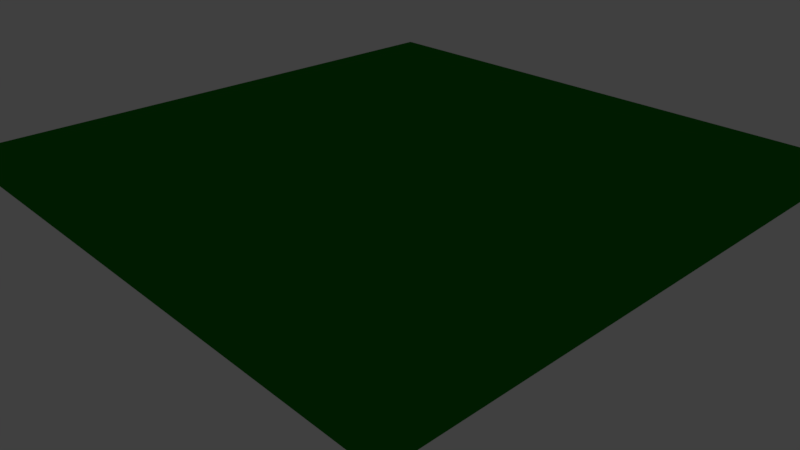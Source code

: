 # Source: vilinha.blend  (saved by Blender 2.79.0; exported with 4.5.12 LTS)
import bpy
from mathutils import Matrix  # noqa: F401  (used for matrix-valued properties, if any)

bpy.ops.wm.read_factory_settings(use_empty=True)
scene = bpy.context.scene
scene.name = 'Scene'

# ---- collections
col_collection_1 = bpy.data.collections.new('Collection 1'); scene.collection.children.link(col_collection_1)
col_collection_3 = bpy.data.collections.new('Collection 3'); scene.collection.children.link(col_collection_3)
col_collection_3.hide_render = True
col_collection_3.hide_viewport = True

# ---- materials (node trees are filled in below, after node groups)
mat_graminha = bpy.data.materials.new('Graminha')
mat_graminha.alpha_threshold = 0.0
mat_graminha.roughness = 0.5
mat_material_001 = bpy.data.materials.new('Material.001')
mat_material_001.alpha_threshold = 0.0
mat_material_001.roughness = 0.5

# ---- material node trees
mat_graminha.use_nodes = True; mat_graminha.node_tree.nodes.clear()
_N = mat_graminha.node_tree.nodes; _L = mat_graminha.node_tree.links
n0 = _N.new('ShaderNodeOutputMaterial'); n0.name = 'Material Output'; n0.location = (300, 300)
n1 = _N.new('ShaderNodeMixShader'); n1.name = 'Mix Shader'; n1.location = (60, 320)
n1.inputs[0].default_value = 0.1
n2 = _N.new('ShaderNodeMixShader'); n2.name = 'Mix Shader.001'; n2.location = (-220, 400)
n2.inputs[0].default_value = 0.3
n3 = _N.new('ShaderNodeBsdfTranslucent'); n3.name = 'Translucent BSDF'; n3.location = (-480, 300)
n3.inputs[0].default_value = (0.03268, 0.8, 0.0327, 1.0)
n4 = _N.new('ShaderNodeBsdfDiffuse'); n4.name = 'Diffuse BSDF'; n4.location = (-500, 540)
n5 = _N.new('ShaderNodeMath'); n5.name = 'Math'; n5.location = (-720, 560)
n5.operation = 'SUBTRACT'
_L.new(n1.outputs[0], n0.inputs[0])
_L.new(n2.outputs[0], n1.inputs[1])
_L.new(n3.outputs[0], n2.inputs[2])
_L.new(n4.outputs[0], n2.inputs[1])
_L.new(n5.outputs[0], n4.inputs[0])
n0.is_active_output = True
mat_material_001.use_nodes = True; mat_material_001.node_tree.nodes.clear()
_N = mat_material_001.node_tree.nodes; _L = mat_material_001.node_tree.links
n0 = _N.new('ShaderNodeBsdfTranslucent'); n0.name = 'Translucent BSDF'; n0.location = (140, -80)
n1 = _N.new('ShaderNodeOutputMaterial'); n1.name = 'Material Output'; n1.location = (420, 320)
n2 = _N.new('ShaderNodeBsdfDiffuse'); n2.name = 'Diffuse BSDF'; n2.location = (240, 340)
n3 = _N.new('ShaderNodeValToRGB'); n3.name = 'ColorRamp'; n3.location = (-40, 260)
n3.color_ramp.interpolation = 'CONSTANT'
while len(n3.color_ramp.elements) > 1: n3.color_ramp.elements.remove(n3.color_ramp.elements[-1])
n3.color_ramp.elements[0].position = 0.0; n3.color_ramp.elements[0].color = (0.5561, 0.4098, 0.06242, 1.0)
_e = n3.color_ramp.elements.new(0.25); _e.color = (0.06919, 0.04525, 0.5939, 1.0)
_e = n3.color_ramp.elements.new(0.5); _e.color = (0.05316, 0.7781, 0.05308, 1.0)
_e = n3.color_ramp.elements.new(0.725); _e.color = (0.01621, 0.3282, 0.03432, 1.0)
_e = n3.color_ramp.elements.new(1.0); _e.color = (0.4667, 0.3247, 0.5001, 1.0)
n4 = _N.new('ShaderNodeObjectInfo'); n4.name = 'Object Info'; n4.location = (-220, 460)
_L.new(n2.outputs[0], n1.inputs[0])
_L.new(n3.outputs[0], n2.inputs[0])
_L.new(n4.outputs[5], n3.inputs[0])
n1.is_active_output = True

# ---- world
world_world = bpy.data.worlds.new('World'); scene.world = world_world
world_world.color = (0.05088, 0.05088, 0.05088)
world_world.use_sun_shadow = False
world_world.sun_shadow_jitter_overblur = 0.0
world_world.cycles.sampling_method = 'MANUAL'

# ---- cameras
cam_camera = bpy.data.cameras.new('Camera')
cam_camera.clip_end = 100.0
cam_camera.lens = 35.0
cam_camera.sensor_width = 32.0
cam_camera.sensor_height = 18.0
cam_camera.ortho_scale = 7.314
cam_camera.dof.focus_distance = 0.0

# ---- lights
light_lamp = bpy.data.lights.new('Lamp', 'POINT')
light_lamp.transmission_factor = 0.0
light_lamp.cutoff_distance = 30.0
light_lamp.energy = 100.0
light_lamp.shadow_buffer_clip_start = 1.001
light_lamp.shadow_soft_size = 0.1
light_lamp.shadow_maximum_resolution = 0.006
light_lamp.use_absolute_resolution = True

# ---- meshes
me_plane = bpy.data.meshes.new('Plane')
me_plane.from_pydata([(-1.0, -1.0, 0.0), (1.0, -1.0, 0.0), (-1.0, 1.0, 0.0), (1.0, 1.0, 0.0)], [], [(0, 1, 3, 2)])
me_plane.materials.append(mat_graminha)
me_plane.use_remesh_preserve_volume = False
me_plane.use_remesh_preserve_attributes = False
me_plane.use_mirror_vertex_groups = False
me_plane.update()
me_cube_003 = bpy.data.meshes.new('Cube.003')
me_cube_003.from_pydata([(-0.7852, -2.638, 0.0), (-0.7852, -2.638, 2.0), (-0.7852, 2.638, 0.0), (-0.7852, 2.638, 2.0), (0.7852, -2.638, 0.0), (0.7852, -2.638, 2.0), (0.7852, 2.638, 0.0), (0.7852, 2.638, 2.0), (-1.201, -3.138, 2.0), (-1.201, 3.138, 2.0), (1.201, 3.138, 2.0), (1.201, -3.138, 2.0), (1.766e-09, -2.289, 2.746), (1.766e-09, 2.289, 2.746), (-0.7852, 0.8795, 0.0), (-0.7852, -0.8795, 0.0), (-0.7852, -2.638, 0.6667), (-0.7852, -2.638, 1.333), (-0.7852, -0.8795, 2.0), (-0.7852, 0.8795, 2.0), (-0.7852, 2.638, 1.333), (-0.7852, 2.638, 0.6667), (0.2617, 2.638, 0.0), (-0.2617, 2.638, 0.0), (-0.2617, 2.638, 2.0), (0.2617, 2.638, 2.0), (0.7852, 2.638, 1.333), (0.7852, 2.638, 0.6667), (0.7852, -0.8795, 0.0), (0.7852, 0.8795, 0.0), (0.7852, 0.8795, 2.0), (0.7852, -0.8795, 2.0), (0.7852, -2.638, 1.333), (0.7852, -2.638, 0.6667), (-0.2617, -2.638, 0.0), (0.2617, -2.638, 0.0), (0.2617, -2.638, 2.0), (-0.2617, -2.638, 2.0), (-0.2617, 0.8795, 0.0), (-0.2617, -0.8795, 0.0), (0.2617, 0.8795, 0.0), (0.2617, -0.8795, 0.0), (0.2617, -2.638, 0.6667), (-0.2617, -2.638, 0.6667), (0.2617, -2.638, 1.333), (-0.2617, -2.638, 1.333), (0.7852, 0.8795, 0.6667), (0.7852, -0.8795, 0.6667), (0.7852, 0.8795, 1.333), (0.7852, -0.8795, 1.333), (-0.2617, 2.638, 0.6667), (0.2617, 2.638, 0.6667), (-0.2617, 2.638, 1.333), (0.2617, 2.638, 1.333), (-0.7852, -0.8795, 0.6667), (-0.7852, 0.8795, 0.6667), (-0.7852, -0.8795, 1.333), (-0.7852, 0.8795, 1.333)], [], [(57, 19, 3, 20), (53, 25, 7, 26), (49, 31, 5, 32), (45, 37, 1, 17), (41, 28, 4, 35), (7, 25, 24, 3, 9, 10), (11, 10, 13, 12), (5, 31, 30, 7, 10, 11), (3, 19, 18, 1, 8, 9), (1, 37, 36, 5, 11, 8), (9, 8, 12, 13), (8, 11, 12), (10, 9, 13), (15, 39, 34, 0), (39, 41, 35, 34), (2, 23, 38, 14), (14, 38, 39, 15), (23, 22, 40, 38), (38, 40, 41, 39), (22, 6, 29, 40), (40, 29, 28, 41), (34, 43, 16, 0), (43, 45, 17, 16), (4, 33, 42, 35), (33, 32, 44, 42), (32, 5, 36, 44), (44, 36, 37, 45), (28, 47, 33, 4), (47, 49, 32, 33), (6, 27, 46, 29), (29, 46, 47, 28), (27, 26, 48, 46), (26, 7, 30, 48), (48, 30, 31, 49), (22, 51, 27, 6), (51, 53, 26, 27), (2, 21, 50, 23), (23, 50, 51, 22), (21, 20, 52, 50), (20, 3, 24, 52), (52, 24, 25, 53), (14, 55, 21, 2), (55, 57, 20, 21), (0, 16, 54, 15), (15, 54, 55, 14), (16, 17, 56, 54), (17, 1, 18, 56), (56, 18, 19, 57)])
me_cube_003.materials.append(mat_material_001)
me_cube_003.use_remesh_preserve_volume = False
me_cube_003.use_remesh_preserve_attributes = False
me_cube_003.use_mirror_vertex_groups = False
me_cube_003.update()
me_cube_002 = bpy.data.meshes.new('Cube.002')
me_cube_002.from_pydata([(-1.0, -1.922, 0.0), (-1.0, -1.922, 2.079), (-1.0, 1.922, 0.0), (-1.0, 1.922, 2.079), (1.0, -1.922, 0.0), (1.0, -1.922, 2.079), (1.0, 1.922, 0.0), (1.0, 1.922, 2.079), (-1.529, -2.287, 2.079), (-1.529, 2.287, 2.079), (1.529, 2.287, 2.079), (1.529, -2.287, 2.079), (0.4538, -1.668, 3.334), (0.4538, 1.668, 3.334), (-1.0, 0.6408, 0.0), (-1.0, -0.6408, 0.0), (-1.0, -1.922, 0.6667), (-1.0, -1.922, 1.333), (-1.0, -0.6408, 2.079), (-1.0, 0.6408, 2.079), (-1.0, 1.922, 1.333), (-1.0, 1.922, 0.6667), (0.3333, 1.922, 0.0), (-0.3333, 1.922, 0.0), (-0.3333, 1.922, 2.079), (0.3333, 1.922, 2.079), (1.0, 1.922, 1.333), (1.0, 1.922, 0.6667), (1.0, -0.6408, 0.0), (1.0, 0.6408, 0.0), (1.0, 0.6408, 2.079), (1.0, -0.6408, 2.079), (1.0, -1.922, 1.333), (1.0, -1.922, 0.6667), (-0.3333, -1.922, 0.0), (0.3333, -1.922, 0.0), (0.3333, -1.922, 2.079), (-0.3333, -1.922, 2.079), (-0.3333, 0.6408, 0.0), (-0.3333, -0.6408, 0.0), (0.3333, 0.6408, 0.0), (0.3333, -0.6408, 0.0), (0.3333, -1.922, 0.6667), (-0.3333, -1.922, 0.6667), (0.3333, -1.922, 1.333), (-0.3333, -1.922, 1.333), (1.0, 0.6408, 0.6667), (1.0, -0.6408, 0.6667), (1.0, 0.6408, 1.333), (1.0, -0.6408, 1.333), (-0.3333, 1.922, 0.6667), (0.3333, 1.922, 0.6667), (-0.3333, 1.922, 1.333), (0.3333, 1.922, 1.333), (-1.0, -0.6408, 0.6667), (-1.0, 0.6408, 0.6667), (-1.0, -0.6408, 1.333), (-1.0, 0.6408, 1.333)], [], [(57, 19, 3, 20), (53, 25, 7, 26), (49, 31, 5, 32), (45, 37, 1, 17), (41, 28, 4, 35), (7, 25, 24, 3, 9, 10), (11, 10, 13, 12), (5, 31, 30, 7, 10, 11), (3, 19, 18, 1, 8, 9), (1, 37, 36, 5, 11, 8), (9, 8, 12, 13), (8, 11, 12), (10, 9, 13), (15, 39, 34, 0), (39, 41, 35, 34), (2, 23, 38, 14), (14, 38, 39, 15), (23, 22, 40, 38), (38, 40, 41, 39), (22, 6, 29, 40), (40, 29, 28, 41), (34, 43, 16, 0), (43, 45, 17, 16), (4, 33, 42, 35), (33, 32, 44, 42), (32, 5, 36, 44), (44, 36, 37, 45), (28, 47, 33, 4), (47, 49, 32, 33), (6, 27, 46, 29), (29, 46, 47, 28), (27, 26, 48, 46), (26, 7, 30, 48), (48, 30, 31, 49), (22, 51, 27, 6), (51, 53, 26, 27), (2, 21, 50, 23), (23, 50, 51, 22), (21, 20, 52, 50), (20, 3, 24, 52), (52, 24, 25, 53), (14, 55, 21, 2), (55, 57, 20, 21), (0, 16, 54, 15), (15, 54, 55, 14), (16, 17, 56, 54), (17, 1, 18, 56), (56, 18, 19, 57)])
me_cube_002.materials.append(mat_material_001)
me_cube_002.use_remesh_preserve_volume = False
me_cube_002.use_remesh_preserve_attributes = False
me_cube_002.use_mirror_vertex_groups = False
me_cube_002.update()
me_cube_001 = bpy.data.meshes.new('Cube.001')
me_cube_001.from_pydata([(-1.0, -1.922, 0.0), (-1.0, -1.922, 2.0), (-1.0, 1.922, 0.0), (-1.0, 1.922, 2.0), (1.0, -1.922, 0.0), (1.0, -1.922, 2.0), (1.0, 1.922, 0.0), (1.0, 1.922, 2.0), (-1.529, -2.287, 2.0), (-1.529, 2.287, 2.0), (1.529, 2.287, 2.0), (1.529, -2.287, 2.0), (0.0, -1.668, 2.746), (0.0, 1.668, 2.746), (-1.0, 0.6408, 0.0), (-1.0, -0.6408, 0.0), (-1.0, -1.922, 0.6667), (-1.0, -1.922, 1.333), (-1.0, -0.6408, 2.0), (-1.0, 0.6408, 2.0), (-1.0, 1.922, 1.333), (-1.0, 1.922, 0.6667), (0.3333, 1.922, 0.0), (-0.3333, 1.922, 0.0), (-0.3333, 1.922, 2.0), (0.3333, 1.922, 2.0), (1.0, 1.922, 1.333), (1.0, 1.922, 0.6667), (1.0, -0.6408, 0.0), (1.0, 0.6408, 0.0), (1.0, 0.6408, 2.0), (1.0, -0.6408, 2.0), (1.0, -1.922, 1.333), (1.0, -1.922, 0.6667), (-0.3333, -1.922, 0.0), (0.3333, -1.922, 0.0), (0.3333, -1.922, 2.0), (-0.3333, -1.922, 2.0), (-0.3333, 0.6408, 0.0), (-0.3333, -0.6408, 0.0), (0.3333, 0.6408, 0.0), (0.3333, -0.6408, 0.0), (0.3333, -1.922, 0.6667), (-0.3333, -1.922, 0.6667), (0.3333, -1.922, 1.333), (-0.3333, -1.922, 1.333), (1.0, 0.6408, 0.6667), (1.0, -0.6408, 0.6667), (1.0, 0.6408, 1.333), (1.0, -0.6408, 1.333), (-0.3333, 1.922, 0.6667), (0.3333, 1.922, 0.6667), (-0.3333, 1.922, 1.333), (0.3333, 1.922, 1.333), (-1.0, -0.6408, 0.6667), (-1.0, 0.6408, 0.6667), (-1.0, -0.6408, 1.333), (-1.0, 0.6408, 1.333)], [], [(57, 19, 3, 20), (53, 25, 7, 26), (49, 31, 5, 32), (45, 37, 1, 17), (41, 28, 4, 35), (7, 25, 24, 3, 9, 10), (11, 10, 13, 12), (5, 31, 30, 7, 10, 11), (3, 19, 18, 1, 8, 9), (1, 37, 36, 5, 11, 8), (9, 8, 12, 13), (8, 11, 12), (10, 9, 13), (15, 39, 34, 0), (39, 41, 35, 34), (2, 23, 38, 14), (14, 38, 39, 15), (23, 22, 40, 38), (38, 40, 41, 39), (22, 6, 29, 40), (40, 29, 28, 41), (34, 43, 16, 0), (43, 45, 17, 16), (4, 33, 42, 35), (33, 32, 44, 42), (32, 5, 36, 44), (44, 36, 37, 45), (28, 47, 33, 4), (47, 49, 32, 33), (6, 27, 46, 29), (29, 46, 47, 28), (27, 26, 48, 46), (26, 7, 30, 48), (48, 30, 31, 49), (22, 51, 27, 6), (51, 53, 26, 27), (2, 21, 50, 23), (23, 50, 51, 22), (21, 20, 52, 50), (20, 3, 24, 52), (52, 24, 25, 53), (14, 55, 21, 2), (55, 57, 20, 21), (0, 16, 54, 15), (15, 54, 55, 14), (16, 17, 56, 54), (17, 1, 18, 56), (56, 18, 19, 57)])
me_cube_001.materials.append(mat_material_001)
me_cube_001.use_remesh_preserve_volume = False
me_cube_001.use_remesh_preserve_attributes = False
me_cube_001.use_mirror_vertex_groups = False
me_cube_001.update()

# ---- objects
ob_plane = bpy.data.objects.new('Plane', me_plane)
ob_lamp = bpy.data.objects.new('Lamp', light_lamp)
ob_camera = bpy.data.objects.new('Camera', cam_camera)
ob_casa03 = bpy.data.objects.new('Casa03', me_cube_003)
ob_casa02 = bpy.data.objects.new('Casa02', me_cube_002)
ob_casa01 = bpy.data.objects.new('Casa01', me_cube_001)

# ---- transforms, parenting, visibility, modifiers, constraints
ob_plane.location = (0.0, 0.0, 0.0)
ob_plane.scale = (10.0, 10.0, 10.0)
ob_plane.lineart.crease_threshold = 0.0
_m = ob_plane.modifiers.new('ParticleSystem 1', 'PARTICLE_SYSTEM')
ob_lamp.location = (4.076, 1.005, 5.904)
ob_lamp.rotation_euler = (0.6503, 0.05522, 1.866)
ob_lamp.lock_rotations_4d = False
ob_lamp.empty_display_type = 'ARROWS'
ob_lamp.color = (0.0, 0.0, 0.0, 0.0)
ob_lamp.lineart.crease_threshold = 0.0
ob_camera.location = (18.48, -17.51, 10.34)
ob_camera.rotation_euler = (1.109, 0.0, 0.8149)
ob_camera.lock_rotations_4d = False
ob_camera.empty_display_type = 'ARROWS'
ob_camera.color = (0.0, 0.0, 0.0, 0.0)
ob_camera.display_type = 'WIRE'
ob_camera.lineart.crease_threshold = 0.0
ob_casa03.location = (-4.327, 0.0, 0.0)
ob_casa03.lineart.crease_threshold = 0.0
ob_casa02.location = (3.955, 0.0, 0.0)
ob_casa02.lineart.crease_threshold = 0.0
ob_casa01.location = (0.0, 0.0, 0.0)
ob_casa01.lineart.crease_threshold = 0.0

# ---- collection membership
col_collection_1.objects.link(ob_plane)
col_collection_1.objects.link(ob_lamp)
col_collection_1.objects.link(ob_camera)
col_collection_3.objects.link(ob_casa03)
col_collection_3.objects.link(ob_casa02)
col_collection_3.objects.link(ob_casa01)

# ---- scene / render settings (as saved in the file)
scene.camera = ob_camera
scene.frame_start = 1; scene.frame_end = 250; scene.frame_set(1)
scene.render.engine = 'CYCLES'
scene.render.resolution_percentage = 50
scene.render.dither_intensity = 0.0
scene.cycles.use_denoising = False
scene.cycles.samples = 128
scene.cycles.sampling_pattern = 'TABULATED_SOBOL'
scene.cycles.use_adaptive_sampling = False
scene.cycles.use_light_tree = False
scene.cycles.blur_glossy = 0.0
scene.cycles.sample_clamp_indirect = 0.0
scene.view_settings.view_transform = 'Standard'
bpy.context.view_layer.update()
